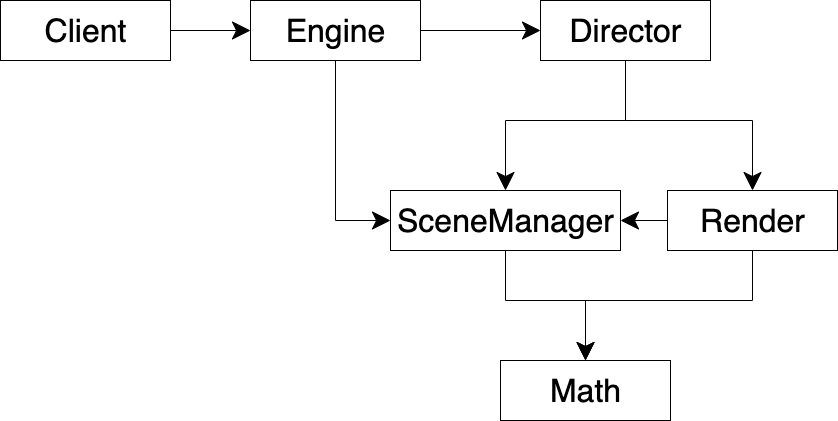

The diagram above was exported from draw.io. Its source (the exported page's mxGraphModel, read from the mxfile embedded in the PNG):
<mxGraphModel dx="1106" dy="852" grid="1" gridSize="10" guides="1" tooltips="1" connect="1" arrows="1" fold="1" page="1" pageScale="1" pageWidth="827" pageHeight="1169" math="0" shadow="0">
  <root>
    <mxCell id="0" />
    <mxCell id="1" parent="0" />
    <mxCell id="sv-E0IUG4HotmKARGZK4-1" value="" style="edgeStyle=orthogonalEdgeStyle;rounded=0;orthogonalLoop=1;jettySize=auto;html=1;endSize=16;startSize=16;" parent="1" source="sv-E0IUG4HotmKARGZK4-2" target="sv-E0IUG4HotmKARGZK4-4" edge="1">
      <mxGeometry relative="1" as="geometry" />
    </mxCell>
    <mxCell id="sv-E0IUG4HotmKARGZK4-2" value="Client" style="html=1;fontSize=32;" parent="1" vertex="1">
      <mxGeometry x="160" y="300.0000000000002" width="170" height="60" as="geometry" />
    </mxCell>
    <mxCell id="sv-E0IUG4HotmKARGZK4-3" value="" style="edgeStyle=orthogonalEdgeStyle;rounded=0;orthogonalLoop=1;jettySize=auto;html=1;endSize=16;startSize=16;" parent="1" source="sv-E0IUG4HotmKARGZK4-4" target="sv-E0IUG4HotmKARGZK4-5" edge="1">
      <mxGeometry relative="1" as="geometry" />
    </mxCell>
    <mxCell id="sv-E0IUG4HotmKARGZK4-12" style="edgeStyle=orthogonalEdgeStyle;rounded=0;orthogonalLoop=1;jettySize=auto;html=1;entryX=0;entryY=0.5;entryDx=0;entryDy=0;endSize=16;startSize=16;" parent="1" source="sv-E0IUG4HotmKARGZK4-4" target="sv-E0IUG4HotmKARGZK4-8" edge="1">
      <mxGeometry relative="1" as="geometry" />
    </mxCell>
    <mxCell id="sv-E0IUG4HotmKARGZK4-4" value="Engine" style="html=1;fontSize=32;" parent="1" vertex="1">
      <mxGeometry x="410" y="300.0000000000002" width="170" height="60" as="geometry" />
    </mxCell>
    <mxCell id="sv-E0IUG4HotmKARGZK4-10" style="edgeStyle=orthogonalEdgeStyle;rounded=0;orthogonalLoop=1;jettySize=auto;html=1;exitX=0.5;exitY=1;exitDx=0;exitDy=0;endSize=16;startSize=16;" parent="1" source="sv-E0IUG4HotmKARGZK4-5" target="sv-E0IUG4HotmKARGZK4-9" edge="1">
      <mxGeometry relative="1" as="geometry" />
    </mxCell>
    <mxCell id="sv-E0IUG4HotmKARGZK4-11" style="edgeStyle=orthogonalEdgeStyle;rounded=0;orthogonalLoop=1;jettySize=auto;html=1;endSize=16;startSize=16;" parent="1" source="sv-E0IUG4HotmKARGZK4-5" target="sv-E0IUG4HotmKARGZK4-8" edge="1">
      <mxGeometry relative="1" as="geometry" />
    </mxCell>
    <mxCell id="sv-E0IUG4HotmKARGZK4-5" value="Director" style="html=1;fontSize=32;" parent="1" vertex="1">
      <mxGeometry x="700" y="300.0000000000002" width="170" height="60" as="geometry" />
    </mxCell>
    <mxCell id="sv-E0IUG4HotmKARGZK4-6" value="Math" style="html=1;fontSize=32;" parent="1" vertex="1">
      <mxGeometry x="660" y="660.0000000000002" width="170" height="60" as="geometry" />
    </mxCell>
    <mxCell id="sv-E0IUG4HotmKARGZK4-14" style="edgeStyle=orthogonalEdgeStyle;rounded=0;orthogonalLoop=1;jettySize=auto;html=1;endSize=16;startSize=16;" parent="1" source="sv-E0IUG4HotmKARGZK4-8" target="sv-E0IUG4HotmKARGZK4-6" edge="1">
      <mxGeometry relative="1" as="geometry" />
    </mxCell>
    <mxCell id="sv-E0IUG4HotmKARGZK4-8" value="SceneManager" style="html=1;fontSize=32;" parent="1" vertex="1">
      <mxGeometry x="550" y="490" width="230" height="60" as="geometry" />
    </mxCell>
    <mxCell id="sv-E0IUG4HotmKARGZK4-13" style="edgeStyle=orthogonalEdgeStyle;rounded=0;orthogonalLoop=1;jettySize=auto;html=1;endSize=16;startSize=16;" parent="1" source="sv-E0IUG4HotmKARGZK4-9" target="sv-E0IUG4HotmKARGZK4-8" edge="1">
      <mxGeometry relative="1" as="geometry" />
    </mxCell>
    <mxCell id="sv-E0IUG4HotmKARGZK4-15" style="edgeStyle=orthogonalEdgeStyle;rounded=0;orthogonalLoop=1;jettySize=auto;html=1;entryX=0.5;entryY=0;entryDx=0;entryDy=0;exitX=0.5;exitY=1;exitDx=0;exitDy=0;endSize=16;startSize=16;" parent="1" source="sv-E0IUG4HotmKARGZK4-9" target="sv-E0IUG4HotmKARGZK4-6" edge="1">
      <mxGeometry relative="1" as="geometry" />
    </mxCell>
    <mxCell id="sv-E0IUG4HotmKARGZK4-9" value="Render" style="html=1;fontSize=32;" parent="1" vertex="1">
      <mxGeometry x="827" y="490.0000000000002" width="170" height="60" as="geometry" />
    </mxCell>
  </root>
</mxGraphModel>